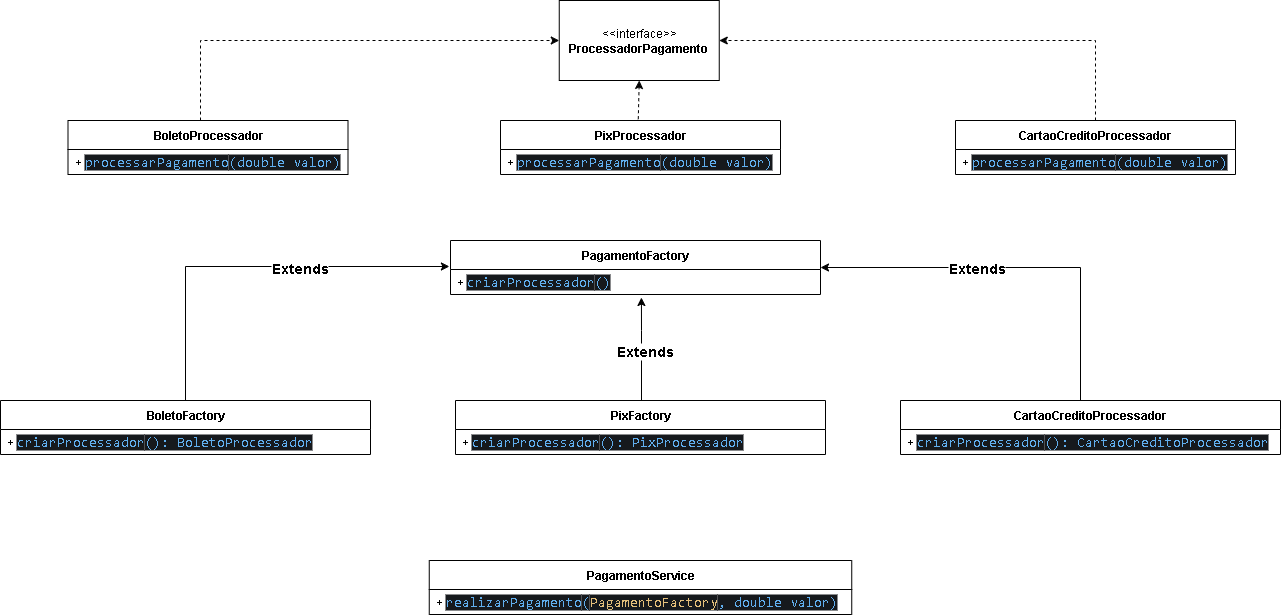

The diagram above was exported from draw.io. Its source (the exported page's mxGraphModel, read from the mxfile embedded in the PNG):
<mxGraphModel dx="2852" dy="1554" grid="1" gridSize="10" guides="1" tooltips="1" connect="1" arrows="1" fold="1" page="1" pageScale="1" pageWidth="827" pageHeight="1169" math="0" shadow="0">
  <root>
    <mxCell id="0" />
    <mxCell id="1" parent="0" />
    <mxCell id="r-C7Ee9G_eXKeiKBJfSY-1" value="&amp;lt;&amp;lt;interface&amp;gt;&amp;gt;&lt;div&gt;&lt;b&gt;ProcessadorPagamento&amp;nbsp;&lt;/b&gt;&lt;/div&gt;" style="rounded=0;whiteSpace=wrap;html=1;" vertex="1" parent="1">
      <mxGeometry x="1078.75" y="250" width="160" height="80" as="geometry" />
    </mxCell>
    <mxCell id="r-C7Ee9G_eXKeiKBJfSY-2" style="edgeStyle=orthogonalEdgeStyle;rounded=0;orthogonalLoop=1;jettySize=auto;html=1;entryX=0;entryY=0.5;entryDx=0;entryDy=0;dashed=1;" edge="1" parent="1" source="r-C7Ee9G_eXKeiKBJfSY-3" target="r-C7Ee9G_eXKeiKBJfSY-1">
      <mxGeometry relative="1" as="geometry">
        <Array as="points">
          <mxPoint x="720" y="290" />
        </Array>
      </mxGeometry>
    </mxCell>
    <mxCell id="r-C7Ee9G_eXKeiKBJfSY-3" value="BoletoProcessador" style="swimlane;fontStyle=1;align=center;verticalAlign=middle;childLayout=stackLayout;horizontal=1;startSize=29;horizontalStack=0;resizeParent=1;resizeParentMax=0;resizeLast=0;collapsible=0;marginBottom=0;html=1;whiteSpace=wrap;" vertex="1" parent="1">
      <mxGeometry x="587.5" y="370" width="280" height="54" as="geometry" />
    </mxCell>
    <mxCell id="r-C7Ee9G_eXKeiKBJfSY-4" value="+&amp;nbsp;&lt;span style=&quot;color: rgb(97, 175, 239); background-color: rgb(22, 25, 29); font-family: Consolas, &amp;quot;Courier New&amp;quot;, monospace; font-size: 14px; white-space: pre;&quot;&gt;processarPagamento&lt;/span&gt;&lt;span style=&quot;background-color: light-dark(rgb(22, 25, 29), rgb(214, 216, 220)); color: light-dark(rgb(97, 175, 239), rgb(41, 108, 163)); font-family: Consolas, &amp;quot;Courier New&amp;quot;, monospace; font-size: 14px; white-space: pre;&quot;&gt;(double valor)&lt;/span&gt;" style="text;html=1;strokeColor=none;fillColor=none;align=left;verticalAlign=middle;spacingLeft=4;spacingRight=4;overflow=hidden;rotatable=0;points=[[0,0.5],[1,0.5]];portConstraint=eastwest;whiteSpace=wrap;" vertex="1" parent="r-C7Ee9G_eXKeiKBJfSY-3">
      <mxGeometry y="29" width="280" height="25" as="geometry" />
    </mxCell>
    <mxCell id="r-C7Ee9G_eXKeiKBJfSY-5" style="edgeStyle=orthogonalEdgeStyle;rounded=0;orthogonalLoop=1;jettySize=auto;html=1;entryX=0.5;entryY=1;entryDx=0;entryDy=0;dashed=1;exitX=0.492;exitY=-0.024;exitDx=0;exitDy=0;exitPerimeter=0;" edge="1" parent="1" source="r-C7Ee9G_eXKeiKBJfSY-23" target="r-C7Ee9G_eXKeiKBJfSY-1">
      <mxGeometry relative="1" as="geometry">
        <mxPoint x="1160" y="370" as="sourcePoint" />
      </mxGeometry>
    </mxCell>
    <mxCell id="r-C7Ee9G_eXKeiKBJfSY-6" style="edgeStyle=orthogonalEdgeStyle;rounded=0;orthogonalLoop=1;jettySize=auto;html=1;entryX=1;entryY=0.5;entryDx=0;entryDy=0;dashed=1;" edge="1" parent="1" target="r-C7Ee9G_eXKeiKBJfSY-1">
      <mxGeometry relative="1" as="geometry">
        <mxPoint x="1615" y="370" as="sourcePoint" />
        <Array as="points">
          <mxPoint x="1615" y="290" />
        </Array>
      </mxGeometry>
    </mxCell>
    <mxCell id="r-C7Ee9G_eXKeiKBJfSY-7" value="PagamentoFactory" style="swimlane;fontStyle=1;align=center;verticalAlign=middle;childLayout=stackLayout;horizontal=1;startSize=29;horizontalStack=0;resizeParent=1;resizeParentMax=0;resizeLast=0;collapsible=0;marginBottom=0;html=1;whiteSpace=wrap;" vertex="1" parent="1">
      <mxGeometry x="970" y="490" width="370" height="54" as="geometry" />
    </mxCell>
    <mxCell id="r-C7Ee9G_eXKeiKBJfSY-8" value="+&amp;nbsp;&lt;span style=&quot;color: rgb(97, 175, 239); background-color: rgb(22, 25, 29); font-family: Consolas, &amp;quot;Courier New&amp;quot;, monospace; font-size: 14px; white-space: pre;&quot;&gt;criarProcessador&lt;/span&gt;&lt;span style=&quot;background-color: light-dark(rgb(22, 25, 29), rgb(214, 216, 220)); color: light-dark(rgb(97, 175, 239), rgb(41, 108, 163)); font-family: Consolas, &amp;quot;Courier New&amp;quot;, monospace; font-size: 14px; white-space: pre;&quot;&gt;()&lt;/span&gt;" style="text;html=1;strokeColor=none;fillColor=none;align=left;verticalAlign=middle;spacingLeft=4;spacingRight=4;overflow=hidden;rotatable=0;points=[[0,0.5],[1,0.5]];portConstraint=eastwest;whiteSpace=wrap;" vertex="1" parent="r-C7Ee9G_eXKeiKBJfSY-7">
      <mxGeometry y="29" width="370" height="25" as="geometry" />
    </mxCell>
    <mxCell id="r-C7Ee9G_eXKeiKBJfSY-9" value="BoletoFactory" style="swimlane;fontStyle=1;align=center;verticalAlign=middle;childLayout=stackLayout;horizontal=1;startSize=29;horizontalStack=0;resizeParent=1;resizeParentMax=0;resizeLast=0;collapsible=0;marginBottom=0;html=1;whiteSpace=wrap;" vertex="1" parent="1">
      <mxGeometry x="520" y="650" width="370" height="54" as="geometry" />
    </mxCell>
    <mxCell id="r-C7Ee9G_eXKeiKBJfSY-10" value="+&amp;nbsp;&lt;span style=&quot;color: rgb(97, 175, 239); background-color: rgb(22, 25, 29); font-family: Consolas, &amp;quot;Courier New&amp;quot;, monospace; font-size: 14px; white-space: pre;&quot;&gt;criarProcessador&lt;/span&gt;&lt;span style=&quot;background-color: light-dark(rgb(22, 25, 29), rgb(214, 216, 220)); color: light-dark(rgb(97, 175, 239), rgb(41, 108, 163)); font-family: Consolas, &amp;quot;Courier New&amp;quot;, monospace; font-size: 14px; white-space: pre;&quot;&gt;(): BoletoProcessador&lt;/span&gt;" style="text;html=1;strokeColor=none;fillColor=none;align=left;verticalAlign=middle;spacingLeft=4;spacingRight=4;overflow=hidden;rotatable=0;points=[[0,0.5],[1,0.5]];portConstraint=eastwest;whiteSpace=wrap;" vertex="1" parent="r-C7Ee9G_eXKeiKBJfSY-9">
      <mxGeometry y="29" width="370" height="25" as="geometry" />
    </mxCell>
    <mxCell id="r-C7Ee9G_eXKeiKBJfSY-11" style="edgeStyle=orthogonalEdgeStyle;rounded=0;orthogonalLoop=1;jettySize=auto;html=1;entryX=-0.003;entryY=-0.12;entryDx=0;entryDy=0;entryPerimeter=0;" edge="1" parent="1" source="r-C7Ee9G_eXKeiKBJfSY-9" target="r-C7Ee9G_eXKeiKBJfSY-8">
      <mxGeometry relative="1" as="geometry" />
    </mxCell>
    <mxCell id="r-C7Ee9G_eXKeiKBJfSY-12" value="Extends" style="edgeLabel;html=1;align=center;verticalAlign=middle;resizable=0;points=[];fontSize=14;fontStyle=1" vertex="1" connectable="0" parent="r-C7Ee9G_eXKeiKBJfSY-11">
      <mxGeometry x="0.1498" y="3" relative="1" as="geometry">
        <mxPoint x="19" y="4" as="offset" />
      </mxGeometry>
    </mxCell>
    <mxCell id="r-C7Ee9G_eXKeiKBJfSY-13" value="PixFactory" style="swimlane;fontStyle=1;align=center;verticalAlign=middle;childLayout=stackLayout;horizontal=1;startSize=29;horizontalStack=0;resizeParent=1;resizeParentMax=0;resizeLast=0;collapsible=0;marginBottom=0;html=1;whiteSpace=wrap;" vertex="1" parent="1">
      <mxGeometry x="975" y="650" width="370" height="54" as="geometry" />
    </mxCell>
    <mxCell id="r-C7Ee9G_eXKeiKBJfSY-14" value="+&amp;nbsp;&lt;span style=&quot;color: rgb(97, 175, 239); background-color: rgb(22, 25, 29); font-family: Consolas, &amp;quot;Courier New&amp;quot;, monospace; font-size: 14px; white-space: pre;&quot;&gt;criarProcessador&lt;/span&gt;&lt;span style=&quot;background-color: light-dark(rgb(22, 25, 29), rgb(214, 216, 220)); color: light-dark(rgb(97, 175, 239), rgb(41, 108, 163)); font-family: Consolas, &amp;quot;Courier New&amp;quot;, monospace; font-size: 14px; white-space: pre;&quot;&gt;(): PixProcessador&lt;/span&gt;" style="text;html=1;strokeColor=none;fillColor=none;align=left;verticalAlign=middle;spacingLeft=4;spacingRight=4;overflow=hidden;rotatable=0;points=[[0,0.5],[1,0.5]];portConstraint=eastwest;whiteSpace=wrap;" vertex="1" parent="r-C7Ee9G_eXKeiKBJfSY-13">
      <mxGeometry y="29" width="370" height="25" as="geometry" />
    </mxCell>
    <mxCell id="r-C7Ee9G_eXKeiKBJfSY-15" style="edgeStyle=orthogonalEdgeStyle;rounded=0;orthogonalLoop=1;jettySize=auto;html=1;entryX=1;entryY=0.5;entryDx=0;entryDy=0;" edge="1" parent="1" source="r-C7Ee9G_eXKeiKBJfSY-17" target="r-C7Ee9G_eXKeiKBJfSY-7">
      <mxGeometry relative="1" as="geometry">
        <Array as="points">
          <mxPoint x="1600" y="517" />
        </Array>
      </mxGeometry>
    </mxCell>
    <mxCell id="r-C7Ee9G_eXKeiKBJfSY-16" value="Extends" style="edgeLabel;html=1;align=center;verticalAlign=middle;resizable=0;points=[];fontSize=14;fontStyle=1" vertex="1" connectable="0" parent="r-C7Ee9G_eXKeiKBJfSY-15">
      <mxGeometry x="0.3819" y="-1" relative="1" as="geometry">
        <mxPoint x="34" y="1" as="offset" />
      </mxGeometry>
    </mxCell>
    <mxCell id="r-C7Ee9G_eXKeiKBJfSY-17" value="CartaoCreditoProcessador" style="swimlane;fontStyle=1;align=center;verticalAlign=middle;childLayout=stackLayout;horizontal=1;startSize=29;horizontalStack=0;resizeParent=1;resizeParentMax=0;resizeLast=0;collapsible=0;marginBottom=0;html=1;whiteSpace=wrap;" vertex="1" parent="1">
      <mxGeometry x="1420" y="650" width="380" height="54" as="geometry" />
    </mxCell>
    <mxCell id="r-C7Ee9G_eXKeiKBJfSY-18" value="+&amp;nbsp;&lt;span style=&quot;color: rgb(97, 175, 239); background-color: rgb(22, 25, 29); font-family: Consolas, &amp;quot;Courier New&amp;quot;, monospace; font-size: 14px; white-space: pre;&quot;&gt;criarProcessador&lt;/span&gt;&lt;span style=&quot;background-color: light-dark(rgb(22, 25, 29), rgb(214, 216, 220)); color: light-dark(rgb(97, 175, 239), rgb(41, 108, 163)); font-family: Consolas, &amp;quot;Courier New&amp;quot;, monospace; font-size: 14px; white-space: pre;&quot;&gt;(): CartaoCreditoProcessador&lt;/span&gt;" style="text;html=1;strokeColor=none;fillColor=none;align=left;verticalAlign=middle;spacingLeft=4;spacingRight=4;overflow=hidden;rotatable=0;points=[[0,0.5],[1,0.5]];portConstraint=eastwest;whiteSpace=wrap;" vertex="1" parent="r-C7Ee9G_eXKeiKBJfSY-17">
      <mxGeometry y="29" width="380" height="25" as="geometry" />
    </mxCell>
    <mxCell id="r-C7Ee9G_eXKeiKBJfSY-19" style="edgeStyle=orthogonalEdgeStyle;rounded=0;orthogonalLoop=1;jettySize=auto;html=1;entryX=0.516;entryY=1.12;entryDx=0;entryDy=0;entryPerimeter=0;" edge="1" parent="1" source="r-C7Ee9G_eXKeiKBJfSY-13" target="r-C7Ee9G_eXKeiKBJfSY-8">
      <mxGeometry relative="1" as="geometry">
        <Array as="points">
          <mxPoint x="1161" y="580" />
          <mxPoint x="1161" y="580" />
        </Array>
      </mxGeometry>
    </mxCell>
    <mxCell id="r-C7Ee9G_eXKeiKBJfSY-20" value="Extends" style="edgeLabel;html=1;align=center;verticalAlign=middle;resizable=0;points=[];fontSize=14;fontStyle=1" vertex="1" connectable="0" parent="r-C7Ee9G_eXKeiKBJfSY-19">
      <mxGeometry x="-0.17" y="-2" relative="1" as="geometry">
        <mxPoint y="-8" as="offset" />
      </mxGeometry>
    </mxCell>
    <mxCell id="r-C7Ee9G_eXKeiKBJfSY-21" value="PagamentoService" style="swimlane;fontStyle=1;align=center;verticalAlign=middle;childLayout=stackLayout;horizontal=1;startSize=29;horizontalStack=0;resizeParent=1;resizeParentMax=0;resizeLast=0;collapsible=0;marginBottom=0;html=1;whiteSpace=wrap;" vertex="1" parent="1">
      <mxGeometry x="948.75" y="810" width="422.5" height="54" as="geometry" />
    </mxCell>
    <mxCell id="r-C7Ee9G_eXKeiKBJfSY-22" value="+&amp;nbsp;&lt;span style=&quot;color: rgb(97, 175, 239); background-color: rgb(22, 25, 29); font-family: Consolas, &amp;quot;Courier New&amp;quot;, monospace; font-size: 14px; white-space: pre;&quot;&gt;realizarPagamento&lt;/span&gt;&lt;span style=&quot;background-color: light-dark(rgb(22, 25, 29), rgb(214, 216, 220)); color: light-dark(rgb(97, 175, 239), rgb(41, 108, 163)); font-family: Consolas, &amp;quot;Courier New&amp;quot;, monospace; font-size: 14px; white-space: pre;&quot;&gt;(&lt;/span&gt;&lt;span style=&quot;color: rgb(229, 192, 123); background-color: rgb(22, 25, 29); font-family: Consolas, &amp;quot;Courier New&amp;quot;, monospace; font-size: 14px; white-space: pre;&quot;&gt;PagamentoFactory&lt;/span&gt;&lt;span style=&quot;background-color: light-dark(rgb(22, 25, 29), rgb(214, 216, 220)); color: light-dark(rgb(97, 175, 239), rgb(41, 108, 163)); font-family: Consolas, &amp;quot;Courier New&amp;quot;, monospace; font-size: 14px; white-space: pre;&quot;&gt;, double valor)&lt;/span&gt;" style="text;html=1;strokeColor=none;fillColor=none;align=left;verticalAlign=middle;spacingLeft=4;spacingRight=4;overflow=hidden;rotatable=0;points=[[0,0.5],[1,0.5]];portConstraint=eastwest;whiteSpace=wrap;" vertex="1" parent="r-C7Ee9G_eXKeiKBJfSY-21">
      <mxGeometry y="29" width="422.5" height="25" as="geometry" />
    </mxCell>
    <mxCell id="r-C7Ee9G_eXKeiKBJfSY-23" value="PixProcessador" style="swimlane;fontStyle=1;align=center;verticalAlign=middle;childLayout=stackLayout;horizontal=1;startSize=29;horizontalStack=0;resizeParent=1;resizeParentMax=0;resizeLast=0;collapsible=0;marginBottom=0;html=1;whiteSpace=wrap;" vertex="1" parent="1">
      <mxGeometry x="1020" y="370" width="280" height="54" as="geometry" />
    </mxCell>
    <mxCell id="r-C7Ee9G_eXKeiKBJfSY-24" value="+&amp;nbsp;&lt;span style=&quot;color: rgb(97, 175, 239); background-color: rgb(22, 25, 29); font-family: Consolas, &amp;quot;Courier New&amp;quot;, monospace; font-size: 14px; white-space: pre;&quot;&gt;processarPagamento&lt;/span&gt;&lt;span style=&quot;background-color: light-dark(rgb(22, 25, 29), rgb(214, 216, 220)); color: light-dark(rgb(97, 175, 239), rgb(41, 108, 163)); font-family: Consolas, &amp;quot;Courier New&amp;quot;, monospace; font-size: 14px; white-space: pre;&quot;&gt;(double valor)&lt;/span&gt;" style="text;html=1;strokeColor=none;fillColor=none;align=left;verticalAlign=middle;spacingLeft=4;spacingRight=4;overflow=hidden;rotatable=0;points=[[0,0.5],[1,0.5]];portConstraint=eastwest;whiteSpace=wrap;" vertex="1" parent="r-C7Ee9G_eXKeiKBJfSY-23">
      <mxGeometry y="29" width="280" height="25" as="geometry" />
    </mxCell>
    <mxCell id="r-C7Ee9G_eXKeiKBJfSY-25" value="CartaoCreditoProcessador" style="swimlane;fontStyle=1;align=center;verticalAlign=middle;childLayout=stackLayout;horizontal=1;startSize=29;horizontalStack=0;resizeParent=1;resizeParentMax=0;resizeLast=0;collapsible=0;marginBottom=0;html=1;whiteSpace=wrap;" vertex="1" parent="1">
      <mxGeometry x="1475" y="370" width="280" height="54" as="geometry" />
    </mxCell>
    <mxCell id="r-C7Ee9G_eXKeiKBJfSY-26" value="+&amp;nbsp;&lt;span style=&quot;color: rgb(97, 175, 239); background-color: rgb(22, 25, 29); font-family: Consolas, &amp;quot;Courier New&amp;quot;, monospace; font-size: 14px; white-space: pre;&quot;&gt;processarPagamento&lt;/span&gt;&lt;span style=&quot;background-color: light-dark(rgb(22, 25, 29), rgb(214, 216, 220)); color: light-dark(rgb(97, 175, 239), rgb(41, 108, 163)); font-family: Consolas, &amp;quot;Courier New&amp;quot;, monospace; font-size: 14px; white-space: pre;&quot;&gt;(double valor)&lt;/span&gt;" style="text;html=1;strokeColor=none;fillColor=none;align=left;verticalAlign=middle;spacingLeft=4;spacingRight=4;overflow=hidden;rotatable=0;points=[[0,0.5],[1,0.5]];portConstraint=eastwest;whiteSpace=wrap;" vertex="1" parent="r-C7Ee9G_eXKeiKBJfSY-25">
      <mxGeometry y="29" width="280" height="25" as="geometry" />
    </mxCell>
  </root>
</mxGraphModel>